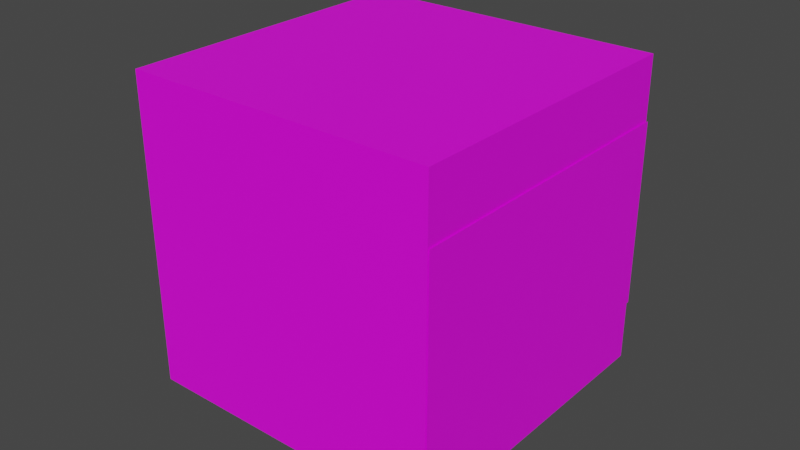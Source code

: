 # Source: caixa_C3.blend  (saved by Blender 3.5.10; exported with 4.5.12 LTS)
import bpy
from mathutils import Matrix  # noqa: F401  (used for matrix-valued properties, if any)

bpy.ops.wm.read_factory_settings(use_empty=True)
scene = bpy.context.scene
scene.name = 'Scene'

# ---- images (referenced by path relative to the original .blend; pixels are not part of the script)
import os
ASSET_DIR = os.environ.get("B2B_ASSET_DIR", "")  # directory of the original .blend (textures are referenced by path, not embedded)
HERE = os.path.dirname(os.path.abspath(__file__))  # packed textures are extracted next to this script under _unpacked/

def load_image(name, relpath, width, height, colorspace="sRGB"):
    """Load a texture the original file referenced (path relative to the .blend, or extracted next to this script)."""
    p = next((c for c in (os.path.join(HERE, relpath), os.path.join(ASSET_DIR, relpath)) if relpath and os.path.exists(c)), "")
    if p:
        img = bpy.data.images.load(p, check_existing=True)
        img.name = name
    else:  # same state as the original file: an image datablock whose file is absent (Cycles renders it pink)
        img = bpy.data.images.new(name, width, height)
        img.source = "FILE"
        img.filepath = "//" + (relpath or name)
    img.colorspace_settings.name = colorspace
    return img
img_woodfloor040_1k_color_png = load_image('WoodFloor040_1K_Color.png', 'WoodFloor040_1K_Color.png', 1024, 1024, 'sRGB')
img_c3_png = load_image('C3.png', 'C3.png', 1024, 1024, 'sRGB')

# ---- materials (node trees are filled in below, after node groups)
mat_material_002 = bpy.data.materials.new('Material.002')
mat_material_002.use_transparent_shadow = False
mat_material_003 = bpy.data.materials.new('Material.003')
mat_material_003.use_transparent_shadow = False

# ---- material node trees
mat_material_002.use_nodes = True; mat_material_002.node_tree.nodes.clear()
_N = mat_material_002.node_tree.nodes; _L = mat_material_002.node_tree.links
n0 = _N.new('ShaderNodeOutputMaterial'); n0.name = 'Material Output'; n0.location = (300, 300)
n1 = _N.new('ShaderNodeBsdfPrincipled'); n1.name = 'Principled BSDF'; n1.location = (10, 300)
n1.distribution = 'GGX'
n1.subsurface_method = 'RANDOM_WALK_SKIN'
n1.inputs[3].default_value = 1.45
n1.inputs[27].default_value = (0.0, 0.0, 0.0, 1.0)
n1.inputs[28].default_value = 1.0
n2 = _N.new('ShaderNodeTexImage'); n2.name = 'Image Texture'; n2.location = (-314, 267)
n2.image = img_woodfloor040_1k_color_png
_L.new(n1.outputs[0], n0.inputs[0])
_L.new(n2.outputs[0], n1.inputs[0])
n0.is_active_output = True
mat_material_003.use_nodes = True; mat_material_003.node_tree.nodes.clear()
_N = mat_material_003.node_tree.nodes; _L = mat_material_003.node_tree.links
n0 = _N.new('ShaderNodeBsdfPrincipled'); n0.name = 'Principled BSDF'; n0.location = (10, 300)
n0.distribution = 'GGX'
n0.subsurface_method = 'RANDOM_WALK_SKIN'
n0.inputs[3].default_value = 1.45
n0.inputs[27].default_value = (0.0, 0.0, 0.0, 1.0)
n0.inputs[28].default_value = 1.0
n1 = _N.new('ShaderNodeOutputMaterial'); n1.name = 'Material Output'; n1.location = (300, 300)
n2 = _N.new('ShaderNodeTexImage'); n2.name = 'Image Texture'; n2.location = (-324, 191)
n2.image = img_c3_png
_L.new(n0.outputs[0], n1.inputs[0])
_L.new(n2.outputs[0], n0.inputs[0])
n1.is_active_output = True

# ---- world
world_world = bpy.data.worlds.new('World'); scene.world = world_world
world_world.use_nodes = True; world_world.node_tree.nodes.clear()
_N = world_world.node_tree.nodes; _L = world_world.node_tree.links
n0 = _N.new('ShaderNodeOutputWorld'); n0.name = 'World Output'; n0.location = (300, 300)
n1 = _N.new('ShaderNodeBackground'); n1.name = 'Background'; n1.location = (10, 300)
n1.inputs[0].default_value = (0.05088, 0.05088, 0.05088, 1.0)
_L.new(n1.outputs[0], n0.inputs[0])
n0.is_active_output = True
world_world.color = (0.05088, 0.05088, 0.05088)
world_world.use_sun_shadow = False
world_world.sun_shadow_jitter_overblur = 0.0

# ---- meshes
me_cube_001 = bpy.data.meshes.new('Cube.001')
me_cube_001.from_pydata([(-1.0, -1.0, -1.0), (-1.0, -1.0, 1.0), (-1.0, 1.0, -1.0), (-1.0, 1.0, 1.0), (1.0, -1.0, -1.0), (1.0, -1.0, 1.0), (1.0, 1.0, -1.0), (1.0, 1.0, 1.0)], [], [(0, 1, 3, 2), (2, 3, 7, 6), (6, 7, 5, 4), (4, 5, 1, 0), (2, 6, 4, 0), (7, 3, 1, 5)])
_uv = me_cube_001.uv_layers.new(name='UVMap')
_uv.uv.foreach_set('vector', [0.375, 0.0, 0.625, 0.0, 0.625, 0.25, 0.375, 0.25, 0.375, 0.25, 0.625, 0.25, 0.625, 0.5, 0.375, 0.5, 0.375, 0.5, 0.625, 0.5, 0.625, 0.75, 0.375, 0.75, 0.375, 0.75, 0.625, 0.75, 0.625, 1.0, 0.375, 1.0, 0.125, 0.5, 0.375, 0.5, 0.375, 0.75, 0.125, 0.75, 0.625, 0.5, 0.875, 0.5, 0.875, 0.75, 0.625, 0.75])
me_cube_001.materials.append(mat_material_002)
me_cube_001.update()
me_plane_001 = bpy.data.meshes.new('Plane.001')
me_plane_001.from_pydata([(-1.0, -1.0, 0.0), (1.0, -1.0, 0.0), (-1.0, 1.0, 0.0), (1.0, 1.0, 0.0)], [], [(0, 1, 3, 2)])
_uv = me_plane_001.uv_layers.new(name='UVMap')
_uv.uv.foreach_set('vector', [0.0, 0.0, 1.0, 0.0, 1.0, 1.0, 0.0, 1.0])
me_plane_001.materials.append(mat_material_003)
me_plane_001.update()

# ---- objects
ob_cube = bpy.data.objects.new('Cube', me_cube_001)
ob_plane = bpy.data.objects.new('Plane', me_plane_001)

# ---- transforms, parenting, visibility, modifiers, constraints
ob_cube.location = (0.0, 0.0, 0.05)
ob_cube.scale = (0.05, 0.05, 0.05)
ob_plane.location = (0.0505, 0.0, 0.05)
ob_plane.rotation_euler = (1.571, -0.0, 1.571)
ob_plane.scale = (0.05, 0.03, 0.5263)

# ---- collection membership
scene.collection.objects.link(ob_cube)
scene.collection.objects.link(ob_plane)

# ---- scene / render settings (as saved in the file)
scene.frame_start = 1; scene.frame_end = 250; scene.frame_set(1)
scene.render.engine = 'BLENDER_EEVEE_NEXT'
scene.cycles.sampling_pattern = 'TABULATED_SOBOL'
scene.view_settings.view_transform = 'Filmic'
bpy.context.view_layer.update()

# ---- added for rendering (the .blend has no active camera and no usable light): camera, sun
cam_auto = bpy.data.cameras.new('AutoCamera')
cam_auto.lens = 50.0
cam_auto.sensor_width = 36.0
cam_auto.clip_end = 1000.0
ob_auto_camera = bpy.data.objects.new('AutoCamera', cam_auto)
scene.collection.objects.link(ob_auto_camera)
ob_auto_camera.location = (0.185295, -0.222054, 0.198036)
ob_auto_camera.rotation_euler = (1.09748, -7.21219e-08, 0.694738)
scene.camera = ob_auto_camera
light_auto_sun = bpy.data.lights.new('AutoSun', 'SUN')
light_auto_sun.energy = 3.0
light_auto_sun.angle = 0.0523599
ob_auto_sun = bpy.data.objects.new('AutoSun', light_auto_sun)
scene.collection.objects.link(ob_auto_sun)
ob_auto_sun.rotation_euler = (0.872665, 0.174533, 0.523599)
bpy.context.view_layer.update()
